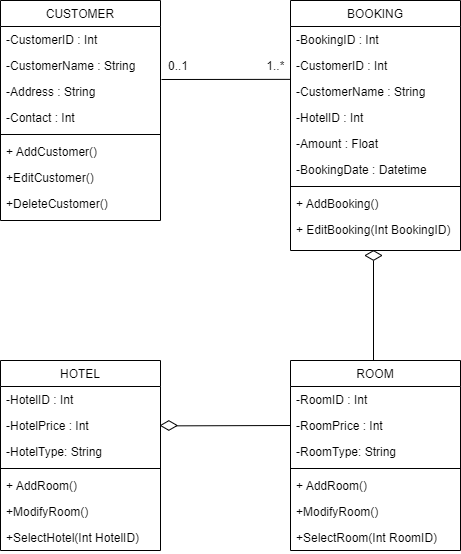

The diagram above was exported from draw.io. Its source (the exported page's mxGraphModel, read from the mxfile embedded in the PNG):
<mxGraphModel dx="2274" dy="676" grid="1" gridSize="10" guides="1" tooltips="1" connect="1" arrows="1" fold="1" page="1" pageScale="1" pageWidth="850" pageHeight="1100" math="0" shadow="0">
  <root>
    <mxCell id="0" />
    <mxCell id="1" parent="0" />
    <mxCell id="2" value="CUSTOMER" style="swimlane;fontStyle=0;align=center;verticalAlign=top;childLayout=stackLayout;horizontal=1;startSize=26;horizontalStack=0;resizeParent=1;resizeLast=0;collapsible=1;marginBottom=0;rounded=0;shadow=0;strokeWidth=1;labelBorderColor=none;" vertex="1" parent="1">
      <mxGeometry x="-580" y="2260" width="160" height="220" as="geometry">
        <mxRectangle x="550" y="140" width="160" height="26" as="alternateBounds" />
      </mxGeometry>
    </mxCell>
    <mxCell id="3" value="-CustomerID : Int&#10;" style="text;align=left;verticalAlign=top;spacingLeft=4;spacingRight=4;overflow=hidden;rotatable=0;points=[[0,0.5],[1,0.5]];portConstraint=eastwest;" vertex="1" parent="2">
      <mxGeometry y="26" width="160" height="26" as="geometry" />
    </mxCell>
    <mxCell id="4" value="-CustomerName : String" style="text;align=left;verticalAlign=top;spacingLeft=4;spacingRight=4;overflow=hidden;rotatable=0;points=[[0,0.5],[1,0.5]];portConstraint=eastwest;rounded=0;shadow=0;html=0;" vertex="1" parent="2">
      <mxGeometry y="52" width="160" height="26" as="geometry" />
    </mxCell>
    <mxCell id="5" value="-Address : String" style="text;align=left;verticalAlign=top;spacingLeft=4;spacingRight=4;overflow=hidden;rotatable=0;points=[[0,0.5],[1,0.5]];portConstraint=eastwest;rounded=0;shadow=0;html=0;" vertex="1" parent="2">
      <mxGeometry y="78" width="160" height="26" as="geometry" />
    </mxCell>
    <mxCell id="6" value="-Contact : Int" style="text;align=left;verticalAlign=top;spacingLeft=4;spacingRight=4;overflow=hidden;rotatable=0;points=[[0,0.5],[1,0.5]];portConstraint=eastwest;rounded=0;shadow=0;html=0;" vertex="1" parent="2">
      <mxGeometry y="104" width="160" height="26" as="geometry" />
    </mxCell>
    <mxCell id="7" value="" style="line;html=1;strokeWidth=1;align=left;verticalAlign=middle;spacingTop=-1;spacingLeft=3;spacingRight=3;rotatable=0;labelPosition=right;points=[];portConstraint=eastwest;" vertex="1" parent="2">
      <mxGeometry y="130" width="160" height="8" as="geometry" />
    </mxCell>
    <mxCell id="8" value="+ AddCustomer()" style="text;align=left;verticalAlign=top;spacingLeft=4;spacingRight=4;overflow=hidden;rotatable=0;points=[[0,0.5],[1,0.5]];portConstraint=eastwest;" vertex="1" parent="2">
      <mxGeometry y="138" width="160" height="26" as="geometry" />
    </mxCell>
    <mxCell id="9" value="+EditCustomer()" style="text;align=left;verticalAlign=top;spacingLeft=4;spacingRight=4;overflow=hidden;rotatable=0;points=[[0,0.5],[1,0.5]];portConstraint=eastwest;" vertex="1" parent="2">
      <mxGeometry y="164" width="160" height="26" as="geometry" />
    </mxCell>
    <mxCell id="10" value="+DeleteCustomer()" style="text;align=left;verticalAlign=top;spacingLeft=4;spacingRight=4;overflow=hidden;rotatable=0;points=[[0,0.5],[1,0.5]];portConstraint=eastwest;" vertex="1" parent="2">
      <mxGeometry y="190" width="160" height="26" as="geometry" />
    </mxCell>
    <mxCell id="11" value="" style="endArrow=none;html=1;rounded=0;strokeColor=default;strokeWidth=1;fontFamily=Times New Roman;fontSize=14;exitX=1;exitY=0.5;exitDx=0;exitDy=0;entryX=0.003;entryY=0.033;entryDx=0;entryDy=0;entryPerimeter=0;" edge="1" target="18" parent="1">
      <mxGeometry width="50" height="50" relative="1" as="geometry">
        <mxPoint x="-419" y="2339" as="sourcePoint" />
        <mxPoint x="-291" y="2339" as="targetPoint" />
      </mxGeometry>
    </mxCell>
    <mxCell id="12" value="1..*" style="resizable=0;align=right;verticalAlign=bottom;labelBackgroundColor=none;fontSize=12;" connectable="0" vertex="1" parent="1">
      <mxGeometry x="-294.85185185185196" y="2334.0037037037036" as="geometry" />
    </mxCell>
    <mxCell id="13" value="" style="line;strokeWidth=1;direction=south;html=1;shadow=0;sketch=0;strokeColor=default;fontFamily=Times New Roman;fontSize=14;fillColor=none;gradientColor=#FF6666;gradientDirection=north;" vertex="1" parent="1">
      <mxGeometry x="-212" y="2520" width="10" height="100" as="geometry" />
    </mxCell>
    <mxCell id="14" value="0..1" style="resizable=0;align=left;verticalAlign=bottom;labelBackgroundColor=none;fontSize=12;" connectable="0" vertex="1" parent="1">
      <mxGeometry x="-414" y="2334.0037037037036" as="geometry" />
    </mxCell>
    <mxCell id="15" value="BOOKING" style="swimlane;fontStyle=0;align=center;verticalAlign=top;childLayout=stackLayout;horizontal=1;startSize=26;horizontalStack=0;resizeParent=1;resizeLast=0;collapsible=1;marginBottom=0;rounded=0;shadow=0;strokeWidth=1;" vertex="1" parent="1">
      <mxGeometry x="-290" y="2260" width="170" height="250" as="geometry">
        <mxRectangle x="550" y="140" width="160" height="26" as="alternateBounds" />
      </mxGeometry>
    </mxCell>
    <mxCell id="16" value="-BookingID : Int&#10;" style="text;align=left;verticalAlign=top;spacingLeft=4;spacingRight=4;overflow=hidden;rotatable=0;points=[[0,0.5],[1,0.5]];portConstraint=eastwest;" vertex="1" parent="15">
      <mxGeometry y="26" width="170" height="26" as="geometry" />
    </mxCell>
    <mxCell id="17" value="-CustomerID : Int&#10;" style="text;align=left;verticalAlign=top;spacingLeft=4;spacingRight=4;overflow=hidden;rotatable=0;points=[[0,0.5],[1,0.5]];portConstraint=eastwest;rounded=0;shadow=0;html=0;" vertex="1" parent="15">
      <mxGeometry y="52" width="170" height="26" as="geometry" />
    </mxCell>
    <mxCell id="18" value="-CustomerName : String" style="text;align=left;verticalAlign=top;spacingLeft=4;spacingRight=4;overflow=hidden;rotatable=0;points=[[0,0.5],[1,0.5]];portConstraint=eastwest;rounded=0;shadow=0;html=0;" vertex="1" parent="15">
      <mxGeometry y="78" width="170" height="26" as="geometry" />
    </mxCell>
    <mxCell id="19" value="-HotelID : Int&#10;" style="text;align=left;verticalAlign=top;spacingLeft=4;spacingRight=4;overflow=hidden;rotatable=0;points=[[0,0.5],[1,0.5]];portConstraint=eastwest;rounded=0;shadow=0;html=0;" vertex="1" parent="15">
      <mxGeometry y="104" width="170" height="26" as="geometry" />
    </mxCell>
    <mxCell id="20" value="-Amount : Float" style="text;align=left;verticalAlign=top;spacingLeft=4;spacingRight=4;overflow=hidden;rotatable=0;points=[[0,0.5],[1,0.5]];portConstraint=eastwest;" vertex="1" parent="15">
      <mxGeometry y="130" width="170" height="26" as="geometry" />
    </mxCell>
    <mxCell id="21" value="-BookingDate : Datetime" style="text;align=left;verticalAlign=top;spacingLeft=4;spacingRight=4;overflow=hidden;rotatable=0;points=[[0,0.5],[1,0.5]];portConstraint=eastwest;" vertex="1" parent="15">
      <mxGeometry y="156" width="170" height="26" as="geometry" />
    </mxCell>
    <mxCell id="22" value="" style="line;html=1;strokeWidth=1;align=left;verticalAlign=middle;spacingTop=-1;spacingLeft=3;spacingRight=3;rotatable=0;labelPosition=right;points=[];portConstraint=eastwest;" vertex="1" parent="15">
      <mxGeometry y="182" width="170" height="8" as="geometry" />
    </mxCell>
    <mxCell id="23" value="+ AddBooking()" style="text;align=left;verticalAlign=top;spacingLeft=4;spacingRight=4;overflow=hidden;rotatable=0;points=[[0,0.5],[1,0.5]];portConstraint=eastwest;" vertex="1" parent="15">
      <mxGeometry y="190" width="170" height="26" as="geometry" />
    </mxCell>
    <mxCell id="24" value="+ EditBooking(Int BookingID)" style="text;align=left;verticalAlign=top;spacingLeft=4;spacingRight=4;overflow=hidden;rotatable=0;points=[[0,0.5],[1,0.5]];portConstraint=eastwest;" vertex="1" parent="15">
      <mxGeometry y="216" width="170" height="26" as="geometry" />
    </mxCell>
    <mxCell id="25" value="" style="resizable=0;align=right;verticalAlign=bottom;labelBackgroundColor=none;fontSize=12;" connectable="0" vertex="1" parent="1">
      <mxGeometry x="-280.00185185185194" y="2699.0037037037036" as="geometry">
        <mxPoint x="99" y="-84" as="offset" />
      </mxGeometry>
    </mxCell>
    <mxCell id="26" value="ROOM" style="swimlane;fontStyle=0;align=center;verticalAlign=top;childLayout=stackLayout;horizontal=1;startSize=26;horizontalStack=0;resizeParent=1;resizeLast=0;collapsible=1;marginBottom=0;rounded=0;shadow=0;strokeWidth=1;" vertex="1" parent="1">
      <mxGeometry x="-290" y="2620" width="170" height="190" as="geometry">
        <mxRectangle x="-310" y="1560" width="160" height="26" as="alternateBounds" />
      </mxGeometry>
    </mxCell>
    <mxCell id="27" value="-RoomID : Int&#10;" style="text;align=left;verticalAlign=top;spacingLeft=4;spacingRight=4;overflow=hidden;rotatable=0;points=[[0,0.5],[1,0.5]];portConstraint=eastwest;" vertex="1" parent="26">
      <mxGeometry y="26" width="170" height="26" as="geometry" />
    </mxCell>
    <mxCell id="28" value="-RoomPrice : Int&#10;" style="text;align=left;verticalAlign=top;spacingLeft=4;spacingRight=4;overflow=hidden;rotatable=0;points=[[0,0.5],[1,0.5]];portConstraint=eastwest;rounded=0;shadow=0;html=0;" vertex="1" parent="26">
      <mxGeometry y="52" width="170" height="26" as="geometry" />
    </mxCell>
    <mxCell id="29" value="-RoomType: String" style="text;align=left;verticalAlign=top;spacingLeft=4;spacingRight=4;overflow=hidden;rotatable=0;points=[[0,0.5],[1,0.5]];portConstraint=eastwest;rounded=0;shadow=0;html=0;" vertex="1" parent="26">
      <mxGeometry y="78" width="170" height="26" as="geometry" />
    </mxCell>
    <mxCell id="30" value="" style="line;html=1;strokeWidth=1;align=left;verticalAlign=middle;spacingTop=-1;spacingLeft=3;spacingRight=3;rotatable=0;labelPosition=right;points=[];portConstraint=eastwest;" vertex="1" parent="26">
      <mxGeometry y="104" width="170" height="8" as="geometry" />
    </mxCell>
    <mxCell id="31" value="+ AddRoom()" style="text;align=left;verticalAlign=top;spacingLeft=4;spacingRight=4;overflow=hidden;rotatable=0;points=[[0,0.5],[1,0.5]];portConstraint=eastwest;" vertex="1" parent="26">
      <mxGeometry y="112" width="170" height="26" as="geometry" />
    </mxCell>
    <mxCell id="32" value="+ModifyRoom()" style="text;align=left;verticalAlign=top;spacingLeft=4;spacingRight=4;overflow=hidden;rotatable=0;points=[[0,0.5],[1,0.5]];portConstraint=eastwest;" vertex="1" parent="26">
      <mxGeometry y="138" width="170" height="26" as="geometry" />
    </mxCell>
    <mxCell id="33" value="+SelectRoom(Int RoomID)" style="text;align=left;verticalAlign=top;spacingLeft=4;spacingRight=4;overflow=hidden;rotatable=0;points=[[0,0.5],[1,0.5]];portConstraint=eastwest;" vertex="1" parent="26">
      <mxGeometry y="164" width="170" height="26" as="geometry" />
    </mxCell>
    <mxCell id="34" value="HOTEL" style="swimlane;fontStyle=0;align=center;verticalAlign=top;childLayout=stackLayout;horizontal=1;startSize=26;horizontalStack=0;resizeParent=1;resizeLast=0;collapsible=1;marginBottom=0;rounded=0;shadow=0;strokeWidth=1;" vertex="1" parent="1">
      <mxGeometry x="-580" y="2620" width="160" height="190" as="geometry">
        <mxRectangle x="-310" y="1560" width="160" height="26" as="alternateBounds" />
      </mxGeometry>
    </mxCell>
    <mxCell id="35" value="-HotelID : Int&#10;" style="text;align=left;verticalAlign=top;spacingLeft=4;spacingRight=4;overflow=hidden;rotatable=0;points=[[0,0.5],[1,0.5]];portConstraint=eastwest;" vertex="1" parent="34">
      <mxGeometry y="26" width="160" height="26" as="geometry" />
    </mxCell>
    <mxCell id="36" value="-HotelPrice : Int&#10;" style="text;align=left;verticalAlign=top;spacingLeft=4;spacingRight=4;overflow=hidden;rotatable=0;points=[[0,0.5],[1,0.5]];portConstraint=eastwest;rounded=0;shadow=0;html=0;" vertex="1" parent="34">
      <mxGeometry y="52" width="160" height="26" as="geometry" />
    </mxCell>
    <mxCell id="37" value="-HotelType: String" style="text;align=left;verticalAlign=top;spacingLeft=4;spacingRight=4;overflow=hidden;rotatable=0;points=[[0,0.5],[1,0.5]];portConstraint=eastwest;rounded=0;shadow=0;html=0;" vertex="1" parent="34">
      <mxGeometry y="78" width="160" height="26" as="geometry" />
    </mxCell>
    <mxCell id="38" value="" style="line;html=1;strokeWidth=1;align=left;verticalAlign=middle;spacingTop=-1;spacingLeft=3;spacingRight=3;rotatable=0;labelPosition=right;points=[];portConstraint=eastwest;" vertex="1" parent="34">
      <mxGeometry y="104" width="160" height="8" as="geometry" />
    </mxCell>
    <mxCell id="39" value="+ AddRoom()" style="text;align=left;verticalAlign=top;spacingLeft=4;spacingRight=4;overflow=hidden;rotatable=0;points=[[0,0.5],[1,0.5]];portConstraint=eastwest;" vertex="1" parent="34">
      <mxGeometry y="112" width="160" height="26" as="geometry" />
    </mxCell>
    <mxCell id="40" value="+ModifyRoom()" style="text;align=left;verticalAlign=top;spacingLeft=4;spacingRight=4;overflow=hidden;rotatable=0;points=[[0,0.5],[1,0.5]];portConstraint=eastwest;" vertex="1" parent="34">
      <mxGeometry y="138" width="160" height="26" as="geometry" />
    </mxCell>
    <mxCell id="41" value="+SelectHotel(Int HotelID)" style="text;align=left;verticalAlign=top;spacingLeft=4;spacingRight=4;overflow=hidden;rotatable=0;points=[[0,0.5],[1,0.5]];portConstraint=eastwest;" vertex="1" parent="34">
      <mxGeometry y="164" width="160" height="26" as="geometry" />
    </mxCell>
    <mxCell id="42" value="" style="endArrow=none;html=1;rounded=0;strokeColor=default;strokeWidth=1;fontFamily=Times New Roman;fontSize=14;exitX=0.965;exitY=0.534;exitDx=0;exitDy=0;entryX=0;entryY=0.5;entryDx=0;entryDy=0;exitPerimeter=0;" edge="1" source="44" target="28" parent="1">
      <mxGeometry width="50" height="50" relative="1" as="geometry">
        <mxPoint x="-420" y="2685" as="sourcePoint" />
        <mxPoint x="-292" y="2685" as="targetPoint" />
      </mxGeometry>
    </mxCell>
    <mxCell id="43" value="" style="html=1;whiteSpace=wrap;aspect=fixed;shape=isoRectangle;shadow=0;sketch=0;strokeColor=#000000;strokeWidth=1;fontFamily=Verdana;fontSize=12;fontColor=#4D4D4D;fillColor=none;gradientColor=none;gradientDirection=north;" vertex="1" parent="1">
      <mxGeometry x="-215.32999999999998" y="2510" width="16.67" height="10" as="geometry" />
    </mxCell>
    <mxCell id="44" value="" style="html=1;whiteSpace=wrap;aspect=fixed;shape=isoRectangle;shadow=0;sketch=0;strokeColor=#000000;strokeWidth=1;fontFamily=Verdana;fontSize=12;fontColor=#4D4D4D;fillColor=none;gradientColor=none;gradientDirection=north;" vertex="1" parent="1">
      <mxGeometry x="-420" y="2680" width="16.67" height="10" as="geometry" />
    </mxCell>
  </root>
</mxGraphModel>